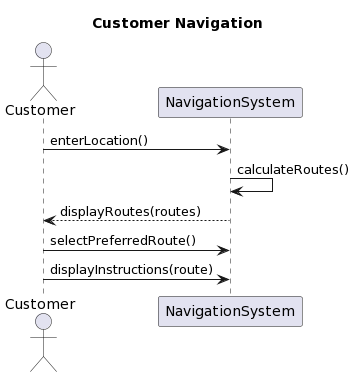

The diagram above was rendered by PlantUML. Its source (embedded in the PNG):
@startuml
title Customer Navigation

actor Customer
participant NavigationSystem


Customer -> NavigationSystem: enterLocation()
NavigationSystem -> NavigationSystem: calculateRoutes()
NavigationSystem --> Customer: displayRoutes(routes)
Customer -> NavigationSystem: selectPreferredRoute()
Customer -> NavigationSystem: displayInstructions(route)
@enduml